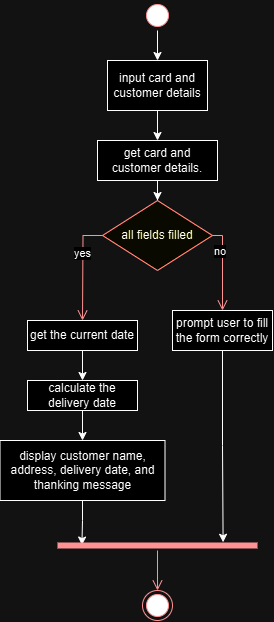

The diagram above was exported from draw.io. Its source (the exported page's mxGraphModel, read from the mxfile embedded in the PNG):
<mxGraphModel dx="1670" dy="888" grid="1" gridSize="10" guides="1" tooltips="1" connect="1" arrows="1" fold="1" page="1" pageScale="1" pageWidth="850" pageHeight="1100" math="0" shadow="0">
  <root>
    <mxCell id="0" />
    <mxCell id="1" parent="0" />
    <mxCell id="i0y6Xxv3sHPzaCeScpcs-9" value="" style="edgeStyle=orthogonalEdgeStyle;rounded=0;orthogonalLoop=1;jettySize=auto;html=1;" edge="1" parent="1" source="i0y6Xxv3sHPzaCeScpcs-1" target="i0y6Xxv3sHPzaCeScpcs-8">
      <mxGeometry relative="1" as="geometry" />
    </mxCell>
    <mxCell id="i0y6Xxv3sHPzaCeScpcs-1" value="" style="ellipse;html=1;shape=startState;fillColor=#000000;strokeColor=#ff0000;" vertex="1" parent="1">
      <mxGeometry x="510" y="10" width="30" height="30" as="geometry" />
    </mxCell>
    <mxCell id="i0y6Xxv3sHPzaCeScpcs-12" value="" style="edgeStyle=orthogonalEdgeStyle;rounded=0;orthogonalLoop=1;jettySize=auto;html=1;" edge="1" parent="1" source="i0y6Xxv3sHPzaCeScpcs-3" target="i0y6Xxv3sHPzaCeScpcs-5">
      <mxGeometry relative="1" as="geometry" />
    </mxCell>
    <mxCell id="i0y6Xxv3sHPzaCeScpcs-3" value="get card and customer details." style="html=1;dashed=0;whiteSpace=wrap;" vertex="1" parent="1">
      <mxGeometry x="465" y="150" width="120" height="40" as="geometry" />
    </mxCell>
    <mxCell id="i0y6Xxv3sHPzaCeScpcs-5" value="all fields filled" style="rhombus;whiteSpace=wrap;html=1;fontColor=#000000;fillColor=#ffffc0;strokeColor=#ff0000;" vertex="1" parent="1">
      <mxGeometry x="470" y="210" width="110" height="70" as="geometry" />
    </mxCell>
    <mxCell id="i0y6Xxv3sHPzaCeScpcs-6" value="no" style="edgeStyle=orthogonalEdgeStyle;html=1;align=left;verticalAlign=bottom;endArrow=open;endSize=8;strokeColor=#ff0000;rounded=0;" edge="1" source="i0y6Xxv3sHPzaCeScpcs-5" parent="1">
      <mxGeometry x="-0.1762" y="-10" relative="1" as="geometry">
        <mxPoint x="590" y="320" as="targetPoint" />
        <Array as="points">
          <mxPoint x="590" y="245" />
        </Array>
        <mxPoint as="offset" />
      </mxGeometry>
    </mxCell>
    <mxCell id="i0y6Xxv3sHPzaCeScpcs-7" value="yes" style="edgeStyle=orthogonalEdgeStyle;html=1;align=left;verticalAlign=top;endArrow=open;endSize=8;strokeColor=#ff0000;rounded=0;" edge="1" source="i0y6Xxv3sHPzaCeScpcs-5" parent="1">
      <mxGeometry x="-0.5293" y="-10" relative="1" as="geometry">
        <mxPoint x="450" y="330" as="targetPoint" />
        <mxPoint as="offset" />
      </mxGeometry>
    </mxCell>
    <mxCell id="i0y6Xxv3sHPzaCeScpcs-11" style="edgeStyle=orthogonalEdgeStyle;rounded=0;orthogonalLoop=1;jettySize=auto;html=1;entryX=0.5;entryY=0;entryDx=0;entryDy=0;" edge="1" parent="1" source="i0y6Xxv3sHPzaCeScpcs-8" target="i0y6Xxv3sHPzaCeScpcs-3">
      <mxGeometry relative="1" as="geometry" />
    </mxCell>
    <mxCell id="i0y6Xxv3sHPzaCeScpcs-8" value="input card and customer details" style="html=1;dashed=0;whiteSpace=wrap;" vertex="1" parent="1">
      <mxGeometry x="475" y="70" width="100" height="50" as="geometry" />
    </mxCell>
    <mxCell id="i0y6Xxv3sHPzaCeScpcs-17" value="" style="edgeStyle=orthogonalEdgeStyle;rounded=0;orthogonalLoop=1;jettySize=auto;html=1;" edge="1" parent="1" source="i0y6Xxv3sHPzaCeScpcs-14" target="i0y6Xxv3sHPzaCeScpcs-15">
      <mxGeometry relative="1" as="geometry" />
    </mxCell>
    <mxCell id="i0y6Xxv3sHPzaCeScpcs-14" value="get the current date" style="html=1;dashed=0;whiteSpace=wrap;" vertex="1" parent="1">
      <mxGeometry x="395" y="330" width="110" height="30" as="geometry" />
    </mxCell>
    <mxCell id="i0y6Xxv3sHPzaCeScpcs-22" value="" style="edgeStyle=orthogonalEdgeStyle;rounded=0;orthogonalLoop=1;jettySize=auto;html=1;" edge="1" parent="1" source="i0y6Xxv3sHPzaCeScpcs-15" target="i0y6Xxv3sHPzaCeScpcs-21">
      <mxGeometry relative="1" as="geometry" />
    </mxCell>
    <mxCell id="i0y6Xxv3sHPzaCeScpcs-15" value="calculate the delivery date" style="html=1;dashed=0;whiteSpace=wrap;" vertex="1" parent="1">
      <mxGeometry x="395" y="390" width="110" height="30" as="geometry" />
    </mxCell>
    <mxCell id="i0y6Xxv3sHPzaCeScpcs-18" value="prompt user to fill the form correctly" style="html=1;dashed=0;whiteSpace=wrap;" vertex="1" parent="1">
      <mxGeometry x="540" y="320" width="100" height="40" as="geometry" />
    </mxCell>
    <mxCell id="i0y6Xxv3sHPzaCeScpcs-25" value="" style="edgeStyle=orthogonalEdgeStyle;rounded=0;orthogonalLoop=1;jettySize=auto;html=1;entryX=0.122;entryY=0.457;entryDx=0;entryDy=0;entryPerimeter=0;" edge="1" parent="1" source="i0y6Xxv3sHPzaCeScpcs-21" target="i0y6Xxv3sHPzaCeScpcs-23">
      <mxGeometry relative="1" as="geometry" />
    </mxCell>
    <mxCell id="i0y6Xxv3sHPzaCeScpcs-21" value="display customer name, address, delivery date, and thanking message" style="html=1;dashed=0;whiteSpace=wrap;" vertex="1" parent="1">
      <mxGeometry x="367.5" y="450" width="165" height="60" as="geometry" />
    </mxCell>
    <mxCell id="i0y6Xxv3sHPzaCeScpcs-23" value="" style="shape=line;html=1;strokeWidth=6;strokeColor=#ff0000;" vertex="1" parent="1">
      <mxGeometry x="425" y="550" width="200" height="10" as="geometry" />
    </mxCell>
    <mxCell id="i0y6Xxv3sHPzaCeScpcs-26" style="edgeStyle=orthogonalEdgeStyle;rounded=0;orthogonalLoop=1;jettySize=auto;html=1;entryX=0.828;entryY=0.178;entryDx=0;entryDy=0;entryPerimeter=0;" edge="1" parent="1" source="i0y6Xxv3sHPzaCeScpcs-18" target="i0y6Xxv3sHPzaCeScpcs-23">
      <mxGeometry relative="1" as="geometry" />
    </mxCell>
    <mxCell id="i0y6Xxv3sHPzaCeScpcs-28" value="" style="edgeStyle=orthogonalEdgeStyle;html=1;verticalAlign=bottom;endArrow=open;endSize=8;strokeColor=#ff0000;rounded=0;" edge="1" parent="1" source="i0y6Xxv3sHPzaCeScpcs-23" target="i0y6Xxv3sHPzaCeScpcs-27">
      <mxGeometry relative="1" as="geometry">
        <mxPoint x="525" y="630" as="targetPoint" />
        <mxPoint x="525" y="560" as="sourcePoint" />
      </mxGeometry>
    </mxCell>
    <mxCell id="i0y6Xxv3sHPzaCeScpcs-27" value="" style="ellipse;html=1;shape=endState;fillColor=#000000;strokeColor=#ff0000;" vertex="1" parent="1">
      <mxGeometry x="510" y="600" width="30" height="30" as="geometry" />
    </mxCell>
  </root>
</mxGraphModel>